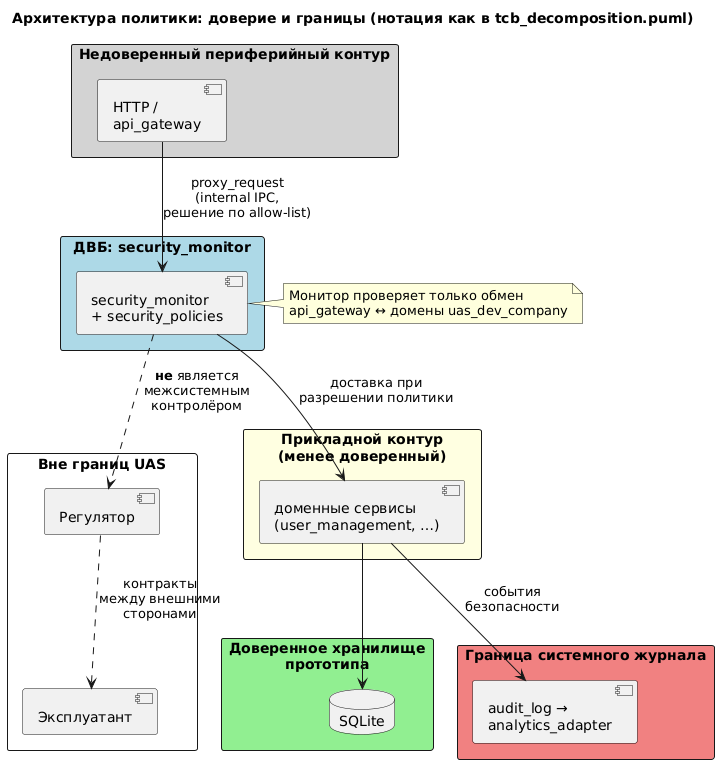

The diagram above was rendered by PlantUML. Its source (embedded in the PNG):
@startuml readme_policy_trust_boundary
title Архитектура политики: доверие и границы (нотация как в tcb_decomposition.puml)

skinparam defaultFontName "SansSerif"
skinparam packageStyle rectangle

package "Недоверенный периферийный контур" #LightGray {
  [HTTP /\napi_gateway] as GW
}

package "ДВБ: security_monitor" #LightBlue {
  [security_monitor\n+ security_policies] as MON
}

package "Прикладной контур\n(менее доверенный)" #LightYellow {
  [доменные сервисы\n(user_management, …)] as SVC
}

package "Доверенное хранилище\nпрототипа" #LightGreen {
  database "SQLite" as DB
}

package "Граница системного журнала" #LightCoral {
  [audit_log →\nanalytics_adapter] as JOURNAL
}

package "Вне границ UAS" #White {
  [Регулятор] as REG
  [Эксплуатант] as OP
}

GW --> MON : proxy_request\n(internal IPC,\nрешение по allow-list)
MON --> SVC : доставка при\nразрешении политики
SVC --> DB
SVC --> JOURNAL : события\nбезопасности

MON ..> REG : **не** является\nмежсистемным\nконтролёром
REG ..> OP : контракты\nмежду внешними\nсторонами

note right of MON
  Монитор проверяет только обмен
  api_gateway ↔ домены uas_dev_company
end note

@enduml